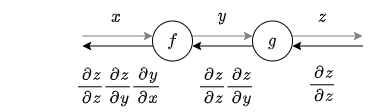

The diagram above was exported from draw.io. Its source (the exported page's mxGraphModel, read from the mxfile embedded in the PNG):
<mxGraphModel dx="892" dy="349" grid="1" gridSize="10" guides="1" tooltips="1" connect="1" arrows="1" fold="1" page="1" pageScale="1" pageWidth="827" pageHeight="1169" background="#FFFFFF" math="1" shadow="0">
  <root>
    <mxCell id="0" />
    <mxCell id="1" parent="0" />
    <mxCell id="2" value="" style="edgeStyle=orthogonalEdgeStyle;rounded=0;orthogonalLoop=1;jettySize=auto;html=1;fontSize=14;strokeColor=#808080;" parent="1" edge="1">
      <mxGeometry relative="1" as="geometry">
        <mxPoint x="401" y="947.5" as="sourcePoint" />
        <mxPoint x="471" y="947.5" as="targetPoint" />
      </mxGeometry>
    </mxCell>
    <mxCell id="3" value="" style="edgeStyle=orthogonalEdgeStyle;rounded=0;orthogonalLoop=1;jettySize=auto;html=1;strokeColor=#808080;" parent="1" edge="1">
      <mxGeometry relative="1" as="geometry">
        <mxPoint x="511" y="947.5" as="sourcePoint" />
        <mxPoint x="571" y="947.5" as="targetPoint" />
      </mxGeometry>
    </mxCell>
    <mxCell id="4" value="`f`" style="ellipse;whiteSpace=wrap;html=1;aspect=fixed;fontSize=14;" parent="1" vertex="1">
      <mxGeometry x="471" y="932.5" width="40" height="40" as="geometry" />
    </mxCell>
    <mxCell id="5" value="" style="edgeStyle=orthogonalEdgeStyle;rounded=0;orthogonalLoop=1;jettySize=auto;html=1;strokeColor=#808080;" parent="1" edge="1">
      <mxGeometry relative="1" as="geometry">
        <mxPoint x="611" y="947.5" as="sourcePoint" />
        <mxPoint x="681" y="947.5" as="targetPoint" />
      </mxGeometry>
    </mxCell>
    <mxCell id="6" value="`g`" style="ellipse;whiteSpace=wrap;html=1;aspect=fixed;fontSize=14;" parent="1" vertex="1">
      <mxGeometry x="571" y="932.5" width="40" height="40" as="geometry" />
    </mxCell>
    <mxCell id="7" value="&lt;span style=&quot;font-size: 14px; white-space: nowrap;&quot;&gt;`x`&lt;/span&gt;" style="text;html=1;strokeColor=none;fillColor=none;align=center;verticalAlign=middle;whiteSpace=wrap;rounded=0;fontSize=14;" parent="1" vertex="1">
      <mxGeometry x="415" y="912.5" width="40" height="30" as="geometry" />
    </mxCell>
    <mxCell id="8" value="&lt;span style=&quot;font-size: 14px; white-space: nowrap;&quot;&gt;`y`&lt;/span&gt;" style="text;html=1;strokeColor=none;fillColor=none;align=center;verticalAlign=middle;whiteSpace=wrap;rounded=0;fontSize=14;" parent="1" vertex="1">
      <mxGeometry x="521" y="912.5" width="40" height="30" as="geometry" />
    </mxCell>
    <mxCell id="9" value="&lt;span style=&quot;font-size: 14px; white-space: nowrap;&quot;&gt;`z`&lt;/span&gt;" style="text;html=1;strokeColor=none;fillColor=none;align=center;verticalAlign=middle;whiteSpace=wrap;rounded=0;fontSize=14;" parent="1" vertex="1">
      <mxGeometry x="621" y="912.5" width="40" height="30" as="geometry" />
    </mxCell>
    <mxCell id="10" value="" style="edgeStyle=orthogonalEdgeStyle;rounded=0;orthogonalLoop=1;jettySize=auto;html=1;fontSize=14;strokeColor=#000000;" parent="1" edge="1">
      <mxGeometry relative="1" as="geometry">
        <mxPoint x="471" y="957.5" as="sourcePoint" />
        <mxPoint x="401" y="957.5" as="targetPoint" />
      </mxGeometry>
    </mxCell>
    <mxCell id="11" value="" style="edgeStyle=orthogonalEdgeStyle;rounded=0;orthogonalLoop=1;jettySize=auto;html=1;strokeColor=#000000;" parent="1" edge="1">
      <mxGeometry relative="1" as="geometry">
        <mxPoint x="571" y="957.5" as="sourcePoint" />
        <mxPoint x="511" y="957.5" as="targetPoint" />
      </mxGeometry>
    </mxCell>
    <mxCell id="12" value="" style="edgeStyle=orthogonalEdgeStyle;rounded=0;orthogonalLoop=1;jettySize=auto;html=1;strokeColor=#000000;" parent="1" edge="1">
      <mxGeometry relative="1" as="geometry">
        <mxPoint x="681" y="957.5" as="sourcePoint" />
        <mxPoint x="611" y="957.5" as="targetPoint" />
      </mxGeometry>
    </mxCell>
    <mxCell id="13" value="&lt;span style=&quot;font-size: 14px ; white-space: nowrap&quot;&gt;`\frac{∂z}{∂z}`&lt;/span&gt;" style="text;html=1;strokeColor=none;fillColor=none;align=center;verticalAlign=middle;whiteSpace=wrap;rounded=0;" parent="1" vertex="1">
      <mxGeometry x="611" y="970" width="60" height="50" as="geometry" />
    </mxCell>
    <mxCell id="14" value="&lt;span style=&quot;font-size: 14px ; white-space: nowrap&quot;&gt;`\frac{∂z}{∂z} \frac{∂z}{∂y}`&lt;/span&gt;" style="text;html=1;strokeColor=none;fillColor=none;align=center;verticalAlign=middle;whiteSpace=wrap;rounded=0;" parent="1" vertex="1">
      <mxGeometry x="510" y="973" width="70" height="50" as="geometry" />
    </mxCell>
    <mxCell id="15" value="&lt;span style=&quot;font-size: 14px ; white-space: nowrap&quot;&gt;`\frac{∂z}{∂z} \frac{∂z}{∂y} \frac{∂y}{∂x}`&lt;/span&gt;" style="text;html=1;strokeColor=none;fillColor=none;align=center;verticalAlign=middle;whiteSpace=wrap;rounded=0;" parent="1" vertex="1">
      <mxGeometry x="380" y="973" width="115" height="50" as="geometry" />
    </mxCell>
  </root>
</mxGraphModel>